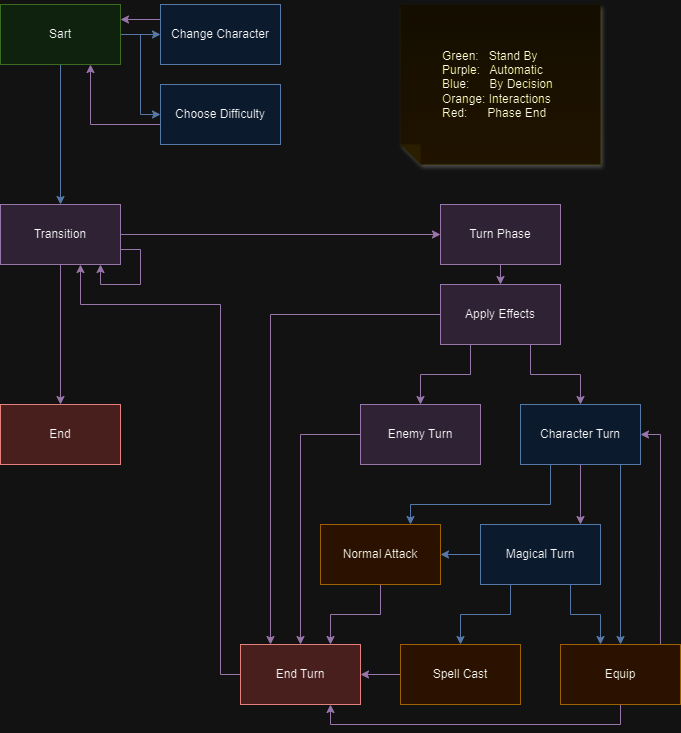

The diagram above was exported from draw.io. Its source (the exported page's mxGraphModel, read from the mxfile embedded in the PNG):
<mxGraphModel dx="1393" dy="804" grid="1" gridSize="10" guides="1" tooltips="1" connect="1" arrows="1" fold="1" page="1" pageScale="1" pageWidth="850" pageHeight="1100" math="0" shadow="0">
  <root>
    <mxCell id="0" />
    <mxCell id="1" parent="0" />
    <mxCell id="C_s4Nj9TxJn8132ior16-14" style="edgeStyle=orthogonalEdgeStyle;rounded=0;orthogonalLoop=1;jettySize=auto;html=1;exitX=0.5;exitY=1;exitDx=0;exitDy=0;entryX=0.5;entryY=0;entryDx=0;entryDy=0;fillColor=#dae8fc;strokeColor=#6c8ebf;" parent="1" source="C_s4Nj9TxJn8132ior16-1" target="C_s4Nj9TxJn8132ior16-3" edge="1">
      <mxGeometry relative="1" as="geometry" />
    </mxCell>
    <mxCell id="MdtYDabJSmWmkOcHcapr-33" style="edgeStyle=orthogonalEdgeStyle;rounded=0;orthogonalLoop=1;jettySize=auto;html=1;exitX=1;exitY=0.5;exitDx=0;exitDy=0;entryX=0;entryY=0.5;entryDx=0;entryDy=0;fillColor=#dae8fc;strokeColor=#6c8ebf;" edge="1" parent="1" source="C_s4Nj9TxJn8132ior16-1" target="MdtYDabJSmWmkOcHcapr-32">
      <mxGeometry relative="1" as="geometry">
        <mxPoint x="190" y="110" as="targetPoint" />
      </mxGeometry>
    </mxCell>
    <mxCell id="MdtYDabJSmWmkOcHcapr-34" style="edgeStyle=orthogonalEdgeStyle;rounded=0;orthogonalLoop=1;jettySize=auto;html=1;exitX=1;exitY=0.5;exitDx=0;exitDy=0;entryX=0;entryY=0.5;entryDx=0;entryDy=0;fillColor=#dae8fc;strokeColor=#6c8ebf;" edge="1" parent="1" source="C_s4Nj9TxJn8132ior16-1" target="MdtYDabJSmWmkOcHcapr-2">
      <mxGeometry relative="1" as="geometry" />
    </mxCell>
    <mxCell id="C_s4Nj9TxJn8132ior16-1" value="Sart" style="whiteSpace=wrap;html=1;fillColor=#d5e8d4;strokeColor=#82b366;" parent="1" vertex="1">
      <mxGeometry x="40" y="80" width="120" height="60" as="geometry" />
    </mxCell>
    <mxCell id="C_s4Nj9TxJn8132ior16-2" value="End" style="whiteSpace=wrap;html=1;fillColor=#f8cecc;strokeColor=#b85450;" parent="1" vertex="1">
      <mxGeometry x="40" y="480" width="120" height="60" as="geometry" />
    </mxCell>
    <mxCell id="C_s4Nj9TxJn8132ior16-12" style="edgeStyle=orthogonalEdgeStyle;rounded=0;orthogonalLoop=1;jettySize=auto;html=1;exitX=0.5;exitY=1;exitDx=0;exitDy=0;entryX=0.5;entryY=0;entryDx=0;entryDy=0;fillColor=#e1d5e7;strokeColor=#9673a6;" parent="1" source="C_s4Nj9TxJn8132ior16-3" target="C_s4Nj9TxJn8132ior16-2" edge="1">
      <mxGeometry relative="1" as="geometry" />
    </mxCell>
    <mxCell id="C_s4Nj9TxJn8132ior16-13" style="edgeStyle=orthogonalEdgeStyle;rounded=0;orthogonalLoop=1;jettySize=auto;html=1;exitX=1;exitY=0.5;exitDx=0;exitDy=0;entryX=0;entryY=0.5;entryDx=0;entryDy=0;fillColor=#e1d5e7;strokeColor=#9673a6;" parent="1" source="C_s4Nj9TxJn8132ior16-3" target="C_s4Nj9TxJn8132ior16-4" edge="1">
      <mxGeometry relative="1" as="geometry" />
    </mxCell>
    <mxCell id="C_s4Nj9TxJn8132ior16-3" value="Transition" style="whiteSpace=wrap;html=1;fillColor=#e1d5e7;strokeColor=#9673a6;" parent="1" vertex="1">
      <mxGeometry x="40" y="280" width="120" height="60" as="geometry" />
    </mxCell>
    <mxCell id="FfOMpNVfJFkYTn7u_fZD-2" style="edgeStyle=orthogonalEdgeStyle;rounded=0;orthogonalLoop=1;jettySize=auto;html=1;exitX=0.5;exitY=1;exitDx=0;exitDy=0;entryX=0.5;entryY=0;entryDx=0;entryDy=0;fillColor=#e1d5e7;strokeColor=#9673a6;" parent="1" source="C_s4Nj9TxJn8132ior16-4" target="FfOMpNVfJFkYTn7u_fZD-1" edge="1">
      <mxGeometry relative="1" as="geometry" />
    </mxCell>
    <mxCell id="C_s4Nj9TxJn8132ior16-4" value="Turn Phase" style="whiteSpace=wrap;html=1;fillColor=#e1d5e7;strokeColor=#9673a6;" parent="1" vertex="1">
      <mxGeometry x="480" y="280" width="120" height="60" as="geometry" />
    </mxCell>
    <mxCell id="MdtYDabJSmWmkOcHcapr-36" style="edgeStyle=orthogonalEdgeStyle;rounded=0;orthogonalLoop=1;jettySize=auto;html=1;exitX=0;exitY=0.5;exitDx=0;exitDy=0;fillColor=#e1d5e7;strokeColor=#9673a6;" edge="1" parent="1" source="C_s4Nj9TxJn8132ior16-5" target="C_s4Nj9TxJn8132ior16-11">
      <mxGeometry relative="1" as="geometry" />
    </mxCell>
    <mxCell id="C_s4Nj9TxJn8132ior16-5" value="Enemy Turn" style="whiteSpace=wrap;html=1;fillColor=#e1d5e7;strokeColor=#9673a6;" parent="1" vertex="1">
      <mxGeometry x="400" y="480" width="120" height="60" as="geometry" />
    </mxCell>
    <mxCell id="C_s4Nj9TxJn8132ior16-18" style="edgeStyle=orthogonalEdgeStyle;rounded=0;orthogonalLoop=1;jettySize=auto;html=1;exitX=0.75;exitY=1;exitDx=0;exitDy=0;fillColor=#dae8fc;strokeColor=#6c8ebf;" parent="1" source="C_s4Nj9TxJn8132ior16-6" target="C_s4Nj9TxJn8132ior16-9" edge="1">
      <mxGeometry relative="1" as="geometry">
        <Array as="points">
          <mxPoint x="660" y="540" />
        </Array>
      </mxGeometry>
    </mxCell>
    <mxCell id="C_s4Nj9TxJn8132ior16-25" style="edgeStyle=orthogonalEdgeStyle;rounded=0;orthogonalLoop=1;jettySize=auto;html=1;exitX=0.5;exitY=1;exitDx=0;exitDy=0;fillColor=#e1d5e7;strokeColor=#9673a6;" parent="1" source="C_s4Nj9TxJn8132ior16-6" target="C_s4Nj9TxJn8132ior16-8" edge="1">
      <mxGeometry relative="1" as="geometry">
        <Array as="points">
          <mxPoint x="620" y="590" />
          <mxPoint x="620" y="590" />
        </Array>
      </mxGeometry>
    </mxCell>
    <mxCell id="C_s4Nj9TxJn8132ior16-26" style="edgeStyle=orthogonalEdgeStyle;rounded=0;orthogonalLoop=1;jettySize=auto;html=1;exitX=0.25;exitY=1;exitDx=0;exitDy=0;fillColor=#dae8fc;strokeColor=#6c8ebf;" parent="1" source="C_s4Nj9TxJn8132ior16-6" target="C_s4Nj9TxJn8132ior16-7" edge="1">
      <mxGeometry relative="1" as="geometry">
        <Array as="points">
          <mxPoint x="590" y="580" />
          <mxPoint x="450" y="580" />
        </Array>
      </mxGeometry>
    </mxCell>
    <mxCell id="C_s4Nj9TxJn8132ior16-6" value="Character Turn" style="whiteSpace=wrap;html=1;fillColor=#dae8fc;strokeColor=#6c8ebf;" parent="1" vertex="1">
      <mxGeometry x="560" y="480" width="120" height="60" as="geometry" />
    </mxCell>
    <mxCell id="C_s4Nj9TxJn8132ior16-22" style="edgeStyle=orthogonalEdgeStyle;rounded=0;orthogonalLoop=1;jettySize=auto;html=1;exitX=0.5;exitY=1;exitDx=0;exitDy=0;fillColor=#e1d5e7;strokeColor=#9673a6;" parent="1" source="C_s4Nj9TxJn8132ior16-7" target="C_s4Nj9TxJn8132ior16-11" edge="1">
      <mxGeometry relative="1" as="geometry">
        <Array as="points">
          <mxPoint x="420" y="690" />
          <mxPoint x="370" y="690" />
        </Array>
      </mxGeometry>
    </mxCell>
    <mxCell id="C_s4Nj9TxJn8132ior16-7" value="Normal Attack" style="whiteSpace=wrap;html=1;fillColor=#ffe6cc;strokeColor=#d79b00;" parent="1" vertex="1">
      <mxGeometry x="360" y="600" width="120" height="60" as="geometry" />
    </mxCell>
    <mxCell id="C_s4Nj9TxJn8132ior16-19" style="edgeStyle=orthogonalEdgeStyle;rounded=0;orthogonalLoop=1;jettySize=auto;html=1;exitX=0.75;exitY=1;exitDx=0;exitDy=0;fillColor=#dae8fc;strokeColor=#6c8ebf;" parent="1" source="C_s4Nj9TxJn8132ior16-8" target="C_s4Nj9TxJn8132ior16-9" edge="1">
      <mxGeometry relative="1" as="geometry">
        <Array as="points">
          <mxPoint x="610" y="690" />
          <mxPoint x="640" y="690" />
        </Array>
      </mxGeometry>
    </mxCell>
    <mxCell id="C_s4Nj9TxJn8132ior16-20" style="edgeStyle=orthogonalEdgeStyle;rounded=0;orthogonalLoop=1;jettySize=auto;html=1;exitX=0.25;exitY=1;exitDx=0;exitDy=0;fillColor=#dae8fc;strokeColor=#6c8ebf;" parent="1" source="C_s4Nj9TxJn8132ior16-8" target="C_s4Nj9TxJn8132ior16-10" edge="1">
      <mxGeometry relative="1" as="geometry" />
    </mxCell>
    <mxCell id="C_s4Nj9TxJn8132ior16-27" style="edgeStyle=orthogonalEdgeStyle;rounded=0;orthogonalLoop=1;jettySize=auto;html=1;exitX=0;exitY=0.5;exitDx=0;exitDy=0;fillColor=#dae8fc;strokeColor=#6c8ebf;" parent="1" source="C_s4Nj9TxJn8132ior16-8" target="C_s4Nj9TxJn8132ior16-7" edge="1">
      <mxGeometry relative="1" as="geometry" />
    </mxCell>
    <mxCell id="C_s4Nj9TxJn8132ior16-8" value="Magical Turn" style="whiteSpace=wrap;html=1;fillColor=#dae8fc;strokeColor=#6c8ebf;" parent="1" vertex="1">
      <mxGeometry x="520" y="600" width="120" height="60" as="geometry" />
    </mxCell>
    <mxCell id="C_s4Nj9TxJn8132ior16-28" style="edgeStyle=orthogonalEdgeStyle;rounded=0;orthogonalLoop=1;jettySize=auto;html=1;exitX=0.833;exitY=0.017;exitDx=0;exitDy=0;entryX=1;entryY=0.5;entryDx=0;entryDy=0;fillColor=#e1d5e7;strokeColor=#9673a6;exitPerimeter=0;" parent="1" source="C_s4Nj9TxJn8132ior16-9" target="C_s4Nj9TxJn8132ior16-6" edge="1">
      <mxGeometry relative="1" as="geometry" />
    </mxCell>
    <mxCell id="MdtYDabJSmWmkOcHcapr-30" style="edgeStyle=orthogonalEdgeStyle;rounded=0;orthogonalLoop=1;jettySize=auto;html=1;exitX=0.5;exitY=1;exitDx=0;exitDy=0;entryX=0.75;entryY=1;entryDx=0;entryDy=0;fillColor=#e1d5e7;strokeColor=#9673a6;" edge="1" parent="1" source="C_s4Nj9TxJn8132ior16-9" target="C_s4Nj9TxJn8132ior16-11">
      <mxGeometry relative="1" as="geometry">
        <Array as="points">
          <mxPoint x="660" y="800" />
          <mxPoint x="370" y="800" />
        </Array>
      </mxGeometry>
    </mxCell>
    <mxCell id="C_s4Nj9TxJn8132ior16-9" value="Equip" style="whiteSpace=wrap;html=1;fillColor=#ffe6cc;strokeColor=#d79b00;" parent="1" vertex="1">
      <mxGeometry x="600" y="720" width="120" height="60" as="geometry" />
    </mxCell>
    <mxCell id="C_s4Nj9TxJn8132ior16-21" style="edgeStyle=orthogonalEdgeStyle;rounded=0;orthogonalLoop=1;jettySize=auto;html=1;exitX=0;exitY=0.5;exitDx=0;exitDy=0;fillColor=#e1d5e7;strokeColor=#9673a6;" parent="1" source="C_s4Nj9TxJn8132ior16-10" target="C_s4Nj9TxJn8132ior16-11" edge="1">
      <mxGeometry relative="1" as="geometry" />
    </mxCell>
    <mxCell id="C_s4Nj9TxJn8132ior16-10" value="Spell Cast" style="whiteSpace=wrap;html=1;fillColor=#ffe6cc;strokeColor=#d79b00;" parent="1" vertex="1">
      <mxGeometry x="440" y="720" width="120" height="60" as="geometry" />
    </mxCell>
    <mxCell id="FfOMpNVfJFkYTn7u_fZD-6" style="edgeStyle=orthogonalEdgeStyle;rounded=0;orthogonalLoop=1;jettySize=auto;html=1;exitX=0;exitY=0.5;exitDx=0;exitDy=0;fillColor=#e1d5e7;strokeColor=#9673a6;" parent="1" source="C_s4Nj9TxJn8132ior16-11" target="C_s4Nj9TxJn8132ior16-3" edge="1">
      <mxGeometry relative="1" as="geometry">
        <Array as="points">
          <mxPoint x="260" y="750" />
          <mxPoint x="260" y="380" />
          <mxPoint x="120" y="380" />
        </Array>
        <mxPoint x="120" y="390" as="targetPoint" />
      </mxGeometry>
    </mxCell>
    <mxCell id="C_s4Nj9TxJn8132ior16-11" value="End Turn" style="whiteSpace=wrap;html=1;fillColor=#f8cecc;strokeColor=#b85450;" parent="1" vertex="1">
      <mxGeometry x="280" y="720" width="120" height="60" as="geometry" />
    </mxCell>
    <mxCell id="C_s4Nj9TxJn8132ior16-31" style="edgeStyle=orthogonalEdgeStyle;rounded=0;orthogonalLoop=1;jettySize=auto;html=1;exitX=1;exitY=0.75;exitDx=0;exitDy=0;fillColor=#e1d5e7;strokeColor=#9673a6;" parent="1" source="C_s4Nj9TxJn8132ior16-3" target="C_s4Nj9TxJn8132ior16-3" edge="1">
      <mxGeometry relative="1" as="geometry">
        <Array as="points">
          <mxPoint x="180" y="325" />
          <mxPoint x="180" y="360" />
          <mxPoint x="140" y="360" />
        </Array>
      </mxGeometry>
    </mxCell>
    <mxCell id="C_s4Nj9TxJn8132ior16-32" value="&lt;blockquote style=&quot;margin: 0 0 0 40px; border: none; padding: 0px;&quot;&gt;&lt;div style=&quot;&quot;&gt;&lt;span style=&quot;background-color: initial;&quot;&gt;Green:&amp;nbsp; &amp;nbsp;Stand By&lt;/span&gt;&lt;/div&gt;&lt;div style=&quot;&quot;&gt;Purple:&amp;nbsp; &amp;nbsp;Automatic&lt;/div&gt;&lt;div style=&quot;&quot;&gt;Blue:&amp;nbsp; &amp;nbsp; &amp;nbsp; By Decision&lt;/div&gt;&lt;div style=&quot;&quot;&gt;Orange: Interactions&lt;/div&gt;&lt;div style=&quot;&quot;&gt;Red:&amp;nbsp; &amp;nbsp; &amp;nbsp; Phase End&lt;/div&gt;&lt;/blockquote&gt;" style="shape=note;whiteSpace=wrap;html=1;backgroundOutline=1;fontColor=#000000;darkOpacity=0.05;fillColor=#FFF9B2;strokeColor=none;fillStyle=solid;direction=west;gradientDirection=north;gradientColor=#FFF2A1;shadow=1;size=20;pointerEvents=1;align=left;" parent="1" vertex="1">
      <mxGeometry x="440" y="80" width="200" height="160" as="geometry" />
    </mxCell>
    <mxCell id="FfOMpNVfJFkYTn7u_fZD-3" style="edgeStyle=orthogonalEdgeStyle;rounded=0;orthogonalLoop=1;jettySize=auto;html=1;exitX=0.25;exitY=1;exitDx=0;exitDy=0;fillColor=#e1d5e7;strokeColor=#9673a6;" parent="1" source="FfOMpNVfJFkYTn7u_fZD-1" target="C_s4Nj9TxJn8132ior16-5" edge="1">
      <mxGeometry relative="1" as="geometry" />
    </mxCell>
    <mxCell id="FfOMpNVfJFkYTn7u_fZD-4" style="edgeStyle=orthogonalEdgeStyle;rounded=0;orthogonalLoop=1;jettySize=auto;html=1;exitX=0.75;exitY=1;exitDx=0;exitDy=0;fillColor=#e1d5e7;strokeColor=#9673a6;" parent="1" source="FfOMpNVfJFkYTn7u_fZD-1" target="C_s4Nj9TxJn8132ior16-6" edge="1">
      <mxGeometry relative="1" as="geometry" />
    </mxCell>
    <mxCell id="FfOMpNVfJFkYTn7u_fZD-5" style="edgeStyle=orthogonalEdgeStyle;rounded=0;orthogonalLoop=1;jettySize=auto;html=1;exitX=0;exitY=0.5;exitDx=0;exitDy=0;entryX=0.25;entryY=0;entryDx=0;entryDy=0;fillColor=#e1d5e7;strokeColor=#9673a6;" parent="1" source="FfOMpNVfJFkYTn7u_fZD-1" target="C_s4Nj9TxJn8132ior16-11" edge="1">
      <mxGeometry relative="1" as="geometry">
        <Array as="points">
          <mxPoint x="310" y="390" />
        </Array>
      </mxGeometry>
    </mxCell>
    <mxCell id="FfOMpNVfJFkYTn7u_fZD-1" value="Apply Effects" style="whiteSpace=wrap;html=1;fillColor=#e1d5e7;strokeColor=#9673a6;" parent="1" vertex="1">
      <mxGeometry x="480" y="360" width="120" height="60" as="geometry" />
    </mxCell>
    <mxCell id="MdtYDabJSmWmkOcHcapr-2" value="Choose Difficulty" style="whiteSpace=wrap;html=1;fillColor=#dae8fc;strokeColor=#6c8ebf;" vertex="1" parent="1">
      <mxGeometry x="200" y="160" width="120" height="60" as="geometry" />
    </mxCell>
    <mxCell id="MdtYDabJSmWmkOcHcapr-24" style="edgeStyle=orthogonalEdgeStyle;rounded=0;orthogonalLoop=1;jettySize=auto;html=1;entryX=0.75;entryY=1;entryDx=0;entryDy=0;fillColor=#e1d5e7;strokeColor=#9673a6;" edge="1" parent="1" source="MdtYDabJSmWmkOcHcapr-2" target="C_s4Nj9TxJn8132ior16-1">
      <mxGeometry relative="1" as="geometry">
        <mxPoint x="420" y="220" as="sourcePoint" />
        <Array as="points">
          <mxPoint x="130" y="200" />
        </Array>
      </mxGeometry>
    </mxCell>
    <mxCell id="MdtYDabJSmWmkOcHcapr-35" style="edgeStyle=orthogonalEdgeStyle;rounded=0;orthogonalLoop=1;jettySize=auto;html=1;exitX=0;exitY=0.25;exitDx=0;exitDy=0;entryX=1;entryY=0.25;entryDx=0;entryDy=0;fillColor=#e1d5e7;strokeColor=#9673a6;" edge="1" parent="1" source="MdtYDabJSmWmkOcHcapr-32" target="C_s4Nj9TxJn8132ior16-1">
      <mxGeometry relative="1" as="geometry" />
    </mxCell>
    <mxCell id="MdtYDabJSmWmkOcHcapr-32" value="Change Character" style="whiteSpace=wrap;html=1;fillColor=#dae8fc;strokeColor=#6c8ebf;" vertex="1" parent="1">
      <mxGeometry x="200" y="80" width="120" height="60" as="geometry" />
    </mxCell>
  </root>
</mxGraphModel>